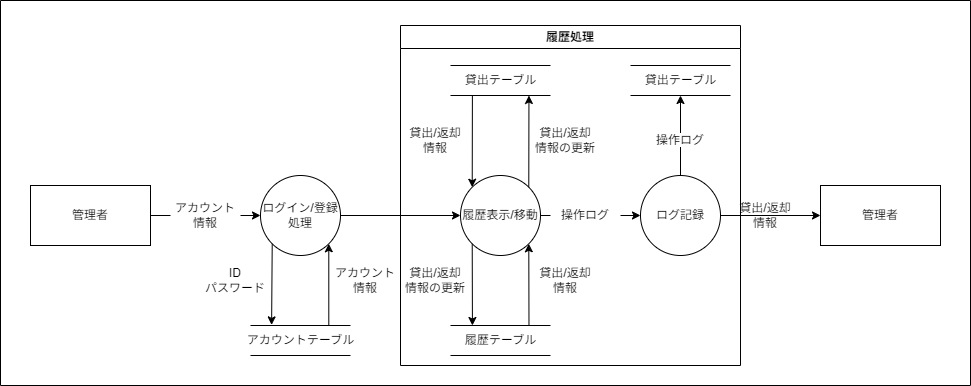

The diagram above was exported from draw.io. Its source (the exported page's mxGraphModel, read from the mxfile embedded in the PNG):
<mxGraphModel dx="850" dy="1707" grid="1" gridSize="10" guides="1" tooltips="1" connect="1" arrows="1" fold="1" page="1" pageScale="1" pageWidth="850" pageHeight="1100" background="#ffffff" math="0" shadow="0">
  <root>
    <mxCell id="0" />
    <mxCell id="1" parent="0" />
    <mxCell id="2" style="edgeStyle=none;html=1;strokeColor=#000000;startArrow=none;" edge="1" parent="1" source="10">
      <mxGeometry relative="1" as="geometry">
        <mxPoint x="430" y="110" as="targetPoint" />
      </mxGeometry>
    </mxCell>
    <mxCell id="5" style="edgeStyle=none;html=1;exitX=0;exitY=1;exitDx=0;exitDy=0;entryX=0.211;entryY=-0.021;entryDx=0;entryDy=0;entryPerimeter=0;strokeColor=#000000;fontColor=#000000;" edge="1" parent="1" source="7" target="11">
      <mxGeometry relative="1" as="geometry" />
    </mxCell>
    <mxCell id="6" style="edgeStyle=none;html=1;exitX=0.783;exitY=-0.013;exitDx=0;exitDy=0;entryX=1;entryY=1;entryDx=0;entryDy=0;strokeColor=#000000;fontColor=#000000;exitPerimeter=0;" edge="1" parent="1" source="11" target="7">
      <mxGeometry relative="1" as="geometry" />
    </mxCell>
    <mxCell id="16" style="edgeStyle=none;html=1;entryX=0;entryY=0.5;entryDx=0;entryDy=0;strokeColor=#000000;" edge="1" parent="1" source="7" target="15">
      <mxGeometry relative="1" as="geometry" />
    </mxCell>
    <mxCell id="7" value="ログイン/登録&lt;br&gt;処理" style="ellipse;whiteSpace=wrap;html=1;aspect=fixed;labelBackgroundColor=none;fontColor=#000000;fillColor=none;strokeColor=#000000;" vertex="1" parent="1">
      <mxGeometry x="540" y="70" width="80" height="80" as="geometry" />
    </mxCell>
    <mxCell id="8" style="edgeStyle=none;html=1;entryX=0;entryY=0.5;entryDx=0;entryDy=0;strokeColor=#000000;startArrow=none;" edge="1" parent="1" source="14" target="7">
      <mxGeometry relative="1" as="geometry" />
    </mxCell>
    <mxCell id="10" value="&lt;font color=&quot;#000000&quot;&gt;管理者&lt;/font&gt;" style="rounded=0;whiteSpace=wrap;html=1;fillColor=none;strokeColor=#000000;" vertex="1" parent="1">
      <mxGeometry x="310" y="80" width="120" height="60" as="geometry" />
    </mxCell>
    <mxCell id="11" value="&lt;font color=&quot;#000000&quot;&gt;アカウントテーブル&lt;/font&gt;" style="html=1;dashed=0;whitespace=wrap;shape=partialRectangle;right=0;left=0;labelBackgroundColor=#FFFFFF;fillColor=none;strokeColor=#000000;" vertex="1" parent="1">
      <mxGeometry x="530" y="220" width="100" height="30" as="geometry" />
    </mxCell>
    <mxCell id="12" value="&lt;font color=&quot;#000000&quot;&gt;ID&lt;br&gt;パスワード&lt;br&gt;&lt;/font&gt;" style="text;html=1;strokeColor=none;fillColor=none;align=center;verticalAlign=middle;whiteSpace=wrap;rounded=0;labelBackgroundColor=none;fontColor=#FFFFFF;" vertex="1" parent="1">
      <mxGeometry x="480" y="160" width="70" height="30" as="geometry" />
    </mxCell>
    <mxCell id="13" value="" style="edgeStyle=none;html=1;entryX=0;entryY=0.5;entryDx=0;entryDy=0;strokeColor=#000000;endArrow=none;" edge="1" parent="1" source="10" target="14">
      <mxGeometry relative="1" as="geometry">
        <mxPoint x="430" y="109.99999999999977" as="sourcePoint" />
        <mxPoint x="540" y="109.99999999999977" as="targetPoint" />
      </mxGeometry>
    </mxCell>
    <mxCell id="14" value="&lt;font color=&quot;#000000&quot;&gt;アカウント情報&lt;br&gt;&lt;/font&gt;" style="text;html=1;strokeColor=none;fillColor=none;align=center;verticalAlign=middle;whiteSpace=wrap;rounded=0;labelBackgroundColor=none;fontColor=#FFFFFF;" vertex="1" parent="1">
      <mxGeometry x="450" y="95" width="70" height="30" as="geometry" />
    </mxCell>
    <mxCell id="21" style="edgeStyle=none;html=1;exitX=0;exitY=1;exitDx=0;exitDy=0;strokeColor=#000000;" edge="1" parent="1" source="15">
      <mxGeometry relative="1" as="geometry">
        <mxPoint x="751.9310344827586" y="219.99999999999977" as="targetPoint" />
      </mxGeometry>
    </mxCell>
    <mxCell id="22" style="edgeStyle=none;html=1;exitX=1;exitY=1;exitDx=0;exitDy=0;strokeColor=#000000;entryX=1;entryY=1;entryDx=0;entryDy=0;" edge="1" parent="1" target="15">
      <mxGeometry relative="1" as="geometry">
        <mxPoint x="808.4827586206898" y="219.99999999999977" as="sourcePoint" />
      </mxGeometry>
    </mxCell>
    <mxCell id="24" style="edgeStyle=none;html=1;exitX=0;exitY=0;exitDx=0;exitDy=0;strokeColor=#000000;entryX=0;entryY=0;entryDx=0;entryDy=0;" edge="1" parent="1" target="15">
      <mxGeometry relative="1" as="geometry">
        <mxPoint x="751.8965517241379" y="-10.000000000000227" as="sourcePoint" />
      </mxGeometry>
    </mxCell>
    <mxCell id="25" style="edgeStyle=none;html=1;exitX=1;exitY=0;exitDx=0;exitDy=0;strokeColor=#000000;" edge="1" parent="1" source="15">
      <mxGeometry relative="1" as="geometry">
        <mxPoint x="808.4482758620691" y="-10.000000000000227" as="targetPoint" />
      </mxGeometry>
    </mxCell>
    <mxCell id="33" style="edgeStyle=none;html=1;strokeColor=#000000;startArrow=none;" edge="1" parent="1" source="34" target="32">
      <mxGeometry relative="1" as="geometry" />
    </mxCell>
    <mxCell id="15" value="履歴表示/移動" style="ellipse;whiteSpace=wrap;html=1;aspect=fixed;labelBackgroundColor=none;fontColor=#000000;fillColor=none;strokeColor=#000000;" vertex="1" parent="1">
      <mxGeometry x="740" y="70" width="80" height="80" as="geometry" />
    </mxCell>
    <mxCell id="17" value="&lt;font color=&quot;#000000&quot;&gt;アカウント情報&lt;br&gt;&lt;/font&gt;" style="text;html=1;strokeColor=none;fillColor=none;align=center;verticalAlign=middle;whiteSpace=wrap;rounded=0;labelBackgroundColor=none;fontColor=#FFFFFF;" vertex="1" parent="1">
      <mxGeometry x="610" y="160" width="70" height="30" as="geometry" />
    </mxCell>
    <mxCell id="19" value="&lt;font color=&quot;#000000&quot;&gt;履歴テーブル&lt;/font&gt;" style="html=1;dashed=0;whitespace=wrap;shape=partialRectangle;right=0;left=0;labelBackgroundColor=#FFFFFF;fillColor=none;strokeColor=#000000;" vertex="1" parent="1">
      <mxGeometry x="730" y="220" width="100" height="30" as="geometry" />
    </mxCell>
    <mxCell id="20" value="&lt;font color=&quot;#000000&quot;&gt;貸出テーブル&lt;/font&gt;" style="html=1;dashed=0;whitespace=wrap;shape=partialRectangle;right=0;left=0;labelBackgroundColor=#FFFFFF;fillColor=none;strokeColor=#000000;" vertex="1" parent="1">
      <mxGeometry x="730" y="-40" width="100" height="30" as="geometry" />
    </mxCell>
    <mxCell id="27" value="&lt;font color=&quot;#000000&quot;&gt;貸出/返却&lt;br&gt;情報&lt;br&gt;&lt;/font&gt;" style="text;html=1;strokeColor=none;fillColor=none;align=center;verticalAlign=middle;whiteSpace=wrap;rounded=0;labelBackgroundColor=none;fontColor=#FFFFFF;" vertex="1" parent="1">
      <mxGeometry x="810" y="160" width="70" height="30" as="geometry" />
    </mxCell>
    <mxCell id="28" value="&lt;font color=&quot;#000000&quot;&gt;貸出/返却&lt;br&gt;情報の更新&lt;br&gt;&lt;/font&gt;" style="text;html=1;strokeColor=none;fillColor=none;align=center;verticalAlign=middle;whiteSpace=wrap;rounded=0;labelBackgroundColor=none;fontColor=#FFFFFF;" vertex="1" parent="1">
      <mxGeometry x="810" y="20" width="70" height="30" as="geometry" />
    </mxCell>
    <mxCell id="30" value="&lt;font color=&quot;#000000&quot;&gt;貸出/返却&lt;br&gt;情報&lt;br&gt;&lt;/font&gt;" style="text;html=1;strokeColor=none;fillColor=none;align=center;verticalAlign=middle;whiteSpace=wrap;rounded=0;labelBackgroundColor=none;fontColor=#FFFFFF;" vertex="1" parent="1">
      <mxGeometry x="680" y="20" width="70" height="30" as="geometry" />
    </mxCell>
    <mxCell id="31" value="&lt;font color=&quot;#000000&quot;&gt;貸出/返却&lt;br&gt;情報の更新&lt;br&gt;&lt;/font&gt;" style="text;html=1;strokeColor=none;fillColor=none;align=center;verticalAlign=middle;whiteSpace=wrap;rounded=0;labelBackgroundColor=none;fontColor=#FFFFFF;" vertex="1" parent="1">
      <mxGeometry x="680" y="160" width="70" height="30" as="geometry" />
    </mxCell>
    <mxCell id="37" style="edgeStyle=none;html=1;strokeColor=#000000;" edge="1" parent="1" source="32" target="36">
      <mxGeometry relative="1" as="geometry" />
    </mxCell>
    <mxCell id="40" style="edgeStyle=none;html=1;entryX=0;entryY=0.5;entryDx=0;entryDy=0;strokeColor=#000000;" edge="1" parent="1" source="32" target="39">
      <mxGeometry relative="1" as="geometry" />
    </mxCell>
    <mxCell id="32" value="ログ記録" style="ellipse;whiteSpace=wrap;html=1;aspect=fixed;labelBackgroundColor=none;fontColor=#000000;fillColor=none;strokeColor=#000000;" vertex="1" parent="1">
      <mxGeometry x="920" y="70" width="80" height="80" as="geometry" />
    </mxCell>
    <mxCell id="35" value="" style="edgeStyle=none;html=1;strokeColor=#000000;endArrow=none;" edge="1" parent="1" source="15" target="34">
      <mxGeometry relative="1" as="geometry">
        <mxPoint x="820.0000000000045" y="110" as="sourcePoint" />
        <mxPoint x="960" y="110" as="targetPoint" />
      </mxGeometry>
    </mxCell>
    <mxCell id="34" value="&lt;font color=&quot;#000000&quot;&gt;&lt;span style=&quot;background-color: rgb(255, 255, 255);&quot;&gt;操作ログ&lt;/span&gt;&lt;br&gt;&lt;/font&gt;" style="text;html=1;strokeColor=none;fillColor=none;align=center;verticalAlign=middle;whiteSpace=wrap;rounded=0;labelBackgroundColor=none;fontColor=#FFFFFF;" vertex="1" parent="1">
      <mxGeometry x="830" y="95" width="70" height="30" as="geometry" />
    </mxCell>
    <mxCell id="36" value="&lt;font color=&quot;#000000&quot;&gt;貸出テーブル&lt;/font&gt;" style="html=1;dashed=0;whitespace=wrap;shape=partialRectangle;right=0;left=0;labelBackgroundColor=#FFFFFF;fillColor=none;strokeColor=#000000;" vertex="1" parent="1">
      <mxGeometry x="910" y="-40" width="100" height="30" as="geometry" />
    </mxCell>
    <mxCell id="38" value="&lt;font color=&quot;#000000&quot;&gt;&lt;span style=&quot;background-color: rgb(255, 255, 255);&quot;&gt;操作ログ&lt;/span&gt;&lt;br&gt;&lt;/font&gt;" style="text;html=1;strokeColor=none;fillColor=none;align=center;verticalAlign=middle;whiteSpace=wrap;rounded=0;labelBackgroundColor=none;fontColor=#FFFFFF;" vertex="1" parent="1">
      <mxGeometry x="925" y="20" width="70" height="30" as="geometry" />
    </mxCell>
    <mxCell id="39" value="&lt;font color=&quot;#000000&quot;&gt;管理者&lt;/font&gt;" style="rounded=0;whiteSpace=wrap;html=1;fillColor=none;strokeColor=#000000;labelBackgroundColor=#FFFFFF;" vertex="1" parent="1">
      <mxGeometry x="1100" y="80" width="120" height="60" as="geometry" />
    </mxCell>
    <mxCell id="41" value="&lt;font color=&quot;#000000&quot;&gt;&lt;span style=&quot;background-color: rgb(255, 255, 255);&quot;&gt;貸出/返却&lt;br&gt;情報&lt;/span&gt;&lt;br&gt;&lt;/font&gt;" style="text;html=1;strokeColor=none;fillColor=none;align=center;verticalAlign=middle;whiteSpace=wrap;rounded=0;labelBackgroundColor=none;fontColor=#FFFFFF;" vertex="1" parent="1">
      <mxGeometry x="1010" y="95" width="70" height="30" as="geometry" />
    </mxCell>
    <mxCell id="42" value="&lt;font color=&quot;#000000&quot;&gt;履歴処理&lt;/font&gt;" style="swimlane;whiteSpace=wrap;html=1;labelBackgroundColor=#FFFFFF;fillColor=none;startSize=23;strokeColor=#000000;" vertex="1" parent="1">
      <mxGeometry x="680" y="-80" width="340" height="340" as="geometry" />
    </mxCell>
    <mxCell id="43" value="" style="swimlane;startSize=0;labelBackgroundColor=#FFFFFF;strokeColor=#000000;fontColor=#000000;fillColor=none;" vertex="1" parent="1">
      <mxGeometry x="280" y="-105" width="970" height="385" as="geometry" />
    </mxCell>
  </root>
</mxGraphModel>